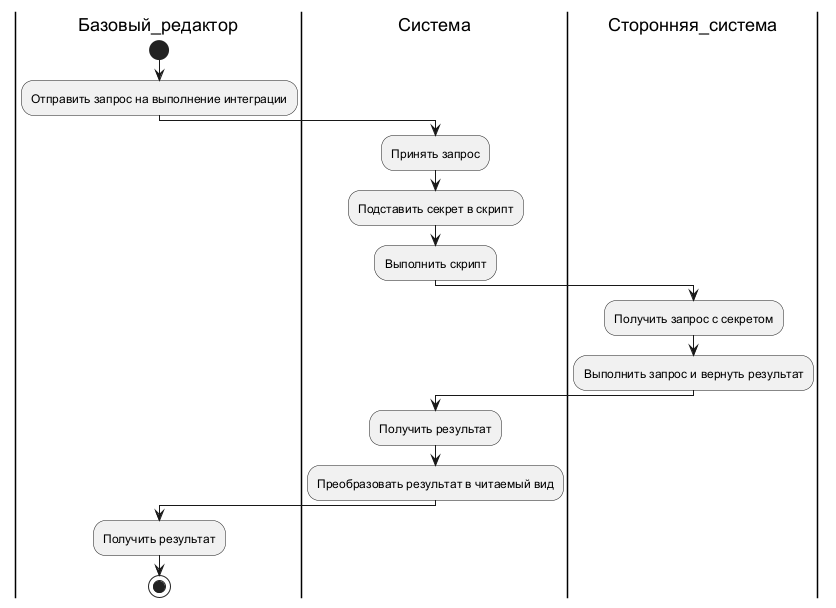

The diagram above was rendered by PlantUML. Its source (embedded in the PNG):
@startuml

|Базовый_редактор|
start
:Отправить запрос на выполнение интеграции;

|Система|
:Принять запрос;
:Подставить секрет в скрипт;
:Выполнить скрипт;

|Сторонняя_система|
:Получить запрос с секретом;
:Выполнить запрос и вернуть результат;

|Система|
:Получить результат;
:Преобразовать результат в читаемый вид;

|Базовый_редактор|
:Получить результат;
stop

@enduml